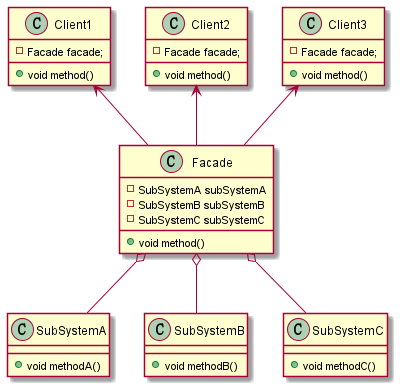

The diagram above was rendered by PlantUML. Its source (embedded in the PNG):
@startuml

Client1 <-- Facade
Client2 <-- Facade
Client3 <-- Facade

Facade o-- SubSystemA
Facade o-- SubSystemB
Facade o-- SubSystemC

class Client1 {
-Facade facade;
+void method()
}

class Client2 {
-Facade facade;
+void method()
}

class Client3 {
-Facade facade;
+void method()
}

class Facade {
-SubSystemA subSystemA
-SubSystemB subSystemB
-SubSystemC subSystemC
+void method()
}

class SubSystemA {
+void methodA()
}

class SubSystemB {
+void methodB()
}

class SubSystemC {
+void methodC()
}

@enduml